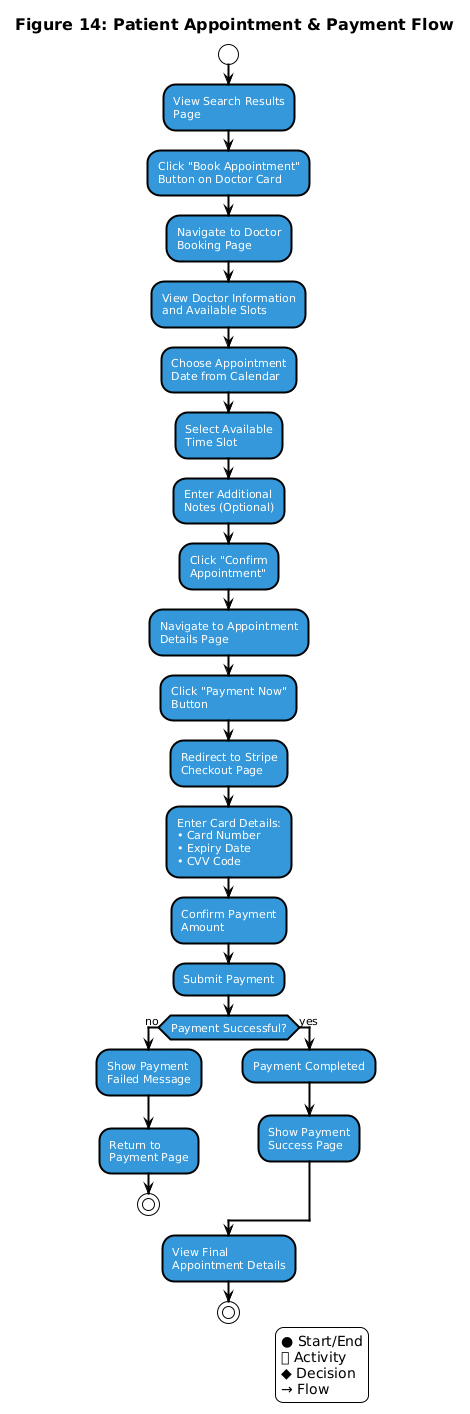

The diagram above was rendered by PlantUML. Its source (embedded in the PNG):
@startuml
!theme plain
skinparam backgroundColor white
skinparam activityBorderColor black
skinparam activityBackgroundColor #3498db
skinparam startColor black
skinparam endColor black
skinparam decisionBorderColor black
skinparam decisionBackgroundColor white
skinparam arrowColor black
skinparam activityFontColor white
skinparam decisionFontColor black
skinparam activityFontSize 11
skinparam decisionFontSize 10
skinparam titleFontSize 16
skinparam titleFontColor black
skinparam activityBorderThickness 2
skinparam decisionBorderThickness 2
skinparam arrowThickness 2
skinparam shadowing false

title Figure 14: Patient Appointment & Payment Flow

start

:View Search Results\nPage;

:Click "Book Appointment"\nButton on Doctor Card;

:Navigate to Doctor\nBooking Page;

:View Doctor Information\nand Available Slots;

:Choose Appointment\nDate from Calendar;

:Select Available\nTime Slot;

:Enter Additional\nNotes (Optional);

:Click "Confirm\nAppointment";

:Navigate to Appointment\nDetails Page;

:Click "Payment Now"\nButton;

:Redirect to Stripe\nCheckout Page;

:Enter Card Details:
• Card Number
• Expiry Date
• CVV Code;

:Confirm Payment\nAmount;

:Submit Payment;

if (Payment Successful?) then (no)
  :Show Payment\nFailed Message;
  
  :Return to\nPayment Page;
  
  stop
else (yes)
  :Payment Completed;
  
  :Show Payment\nSuccess Page;
endif

:View Final\nAppointment Details;

stop

legend right
● Start/End
⬜ Activity
◆ Decision
→ Flow
endlegend
@enduml